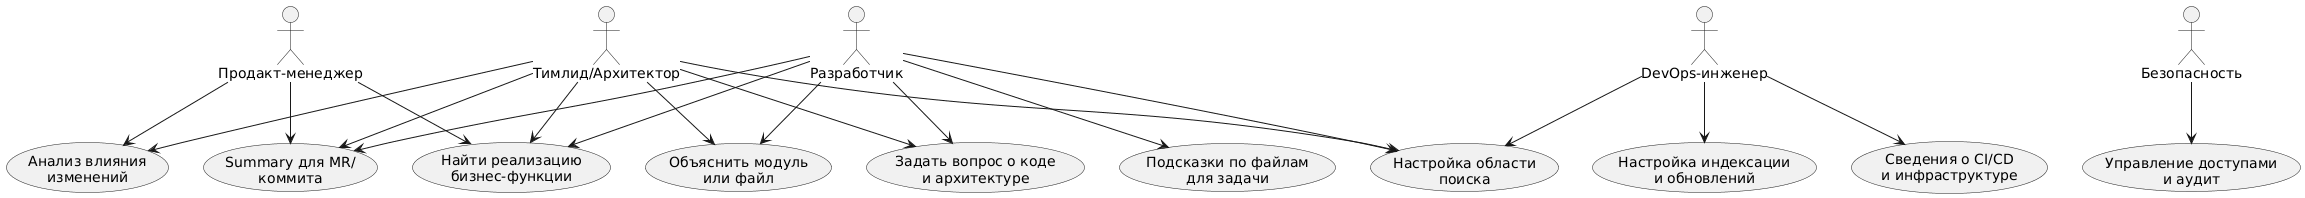

The diagram above was rendered by PlantUML. Its source (embedded in the PNG):
@startuml
actor "Разработчик" as Dev
actor "Тимлид/Архитектор" as Lead
actor "DevOps-инженер" as DevOps
actor "Продакт-менеджер" as PM
actor "Безопасность" as Sec

usecase "Задать вопрос о коде\nи архитектуре" as U1
usecase "Найти реализацию\nбизнес-функции" as U2
usecase "Объяснить модуль\nили файл" as U3
usecase "Анализ влияния\nизменений" as U4
usecase "Сведения о CI/CD\nи инфраструктуре" as U5
usecase "Подсказки по файлам\nдля задачи" as U6
usecase "Summary для MR/\nкоммита" as U7
usecase "Настройка области\nпоиска" as U8
usecase "Настройка индексации\nи обновлений" as U9
usecase "Управление доступами\nи аудит" as U10

Dev  --> U1
Dev  --> U2
Dev  --> U3
Dev  --> U6
Dev  --> U7
Dev  --> U8

Lead --> U1
Lead --> U2
Lead --> U3
Lead --> U4
Lead --> U7
Lead --> U8

DevOps --> U5
DevOps --> U8
DevOps --> U9

PM   --> U2
PM   --> U4
PM   --> U7

Sec  --> U10
@enduml